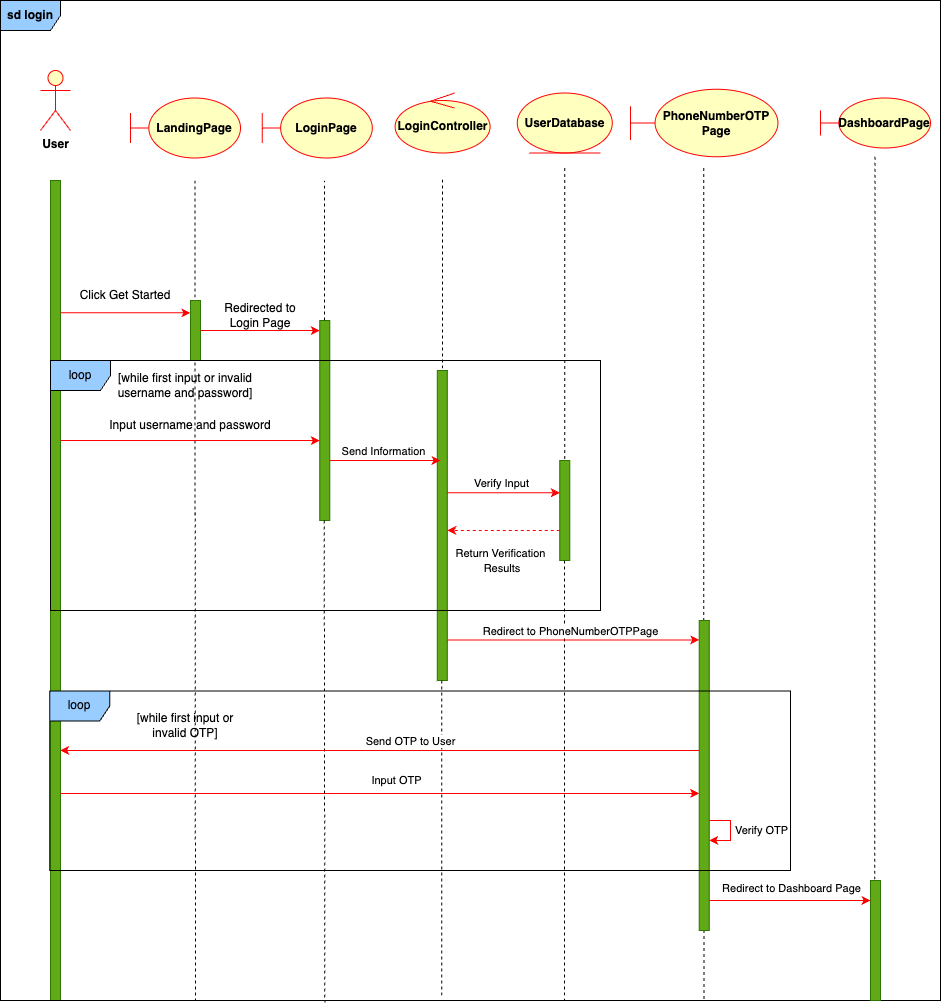

The diagram above was exported from draw.io. Its source (the exported page's mxGraphModel, read from the mxfile embedded in the PNG):
<mxGraphModel dx="984" dy="660" grid="1" gridSize="10" guides="1" tooltips="1" connect="1" arrows="1" fold="1" page="1" pageScale="1" pageWidth="850" pageHeight="1100" math="0" shadow="0">
  <root>
    <mxCell id="0" />
    <mxCell id="1" parent="0" />
    <mxCell id="xfQ6L2YKN6hMZLL65EzL-9" value="&lt;b&gt;User&lt;/b&gt;" style="shape=umlActor;verticalLabelPosition=bottom;verticalAlign=top;html=1;outlineConnect=0;fillColor=#ffffc0;strokeColor=#ff0000;" parent="1" vertex="1">
      <mxGeometry x="40" y="70" width="30" height="60" as="geometry" />
    </mxCell>
    <mxCell id="xfQ6L2YKN6hMZLL65EzL-10" value="" style="html=1;points=[];perimeter=orthogonalPerimeter;outlineConnect=0;targetShapes=umlLifeline;portConstraint=eastwest;newEdgeStyle={&quot;edgeStyle&quot;:&quot;elbowEdgeStyle&quot;,&quot;elbow&quot;:&quot;vertical&quot;,&quot;curved&quot;:0,&quot;rounded&quot;:0};fillColor=#60a917;fontColor=#ffffff;strokeColor=#2D7600;" parent="1" vertex="1">
      <mxGeometry x="50" y="180" width="10" height="820" as="geometry" />
    </mxCell>
    <mxCell id="xfQ6L2YKN6hMZLL65EzL-12" value="" style="endArrow=classic;html=1;rounded=0;fillColor=#ff0000;strokeColor=#ff0000;" parent="1" target="vqMnUUZwFut9ot3hvfRC-6" edge="1">
      <mxGeometry width="50" height="50" relative="1" as="geometry">
        <mxPoint x="60" y="312.33" as="sourcePoint" />
        <mxPoint x="185" y="312.33" as="targetPoint" />
      </mxGeometry>
    </mxCell>
    <mxCell id="xfQ6L2YKN6hMZLL65EzL-17" value="" style="html=1;points=[];perimeter=orthogonalPerimeter;outlineConnect=0;targetShapes=umlLifeline;portConstraint=eastwest;newEdgeStyle={&quot;edgeStyle&quot;:&quot;elbowEdgeStyle&quot;,&quot;elbow&quot;:&quot;vertical&quot;,&quot;curved&quot;:0,&quot;rounded&quot;:0};fillColor=#60a917;fontColor=#ffffff;strokeColor=#2D7600;" parent="1" vertex="1">
      <mxGeometry x="319.29" y="320" width="10" height="200" as="geometry" />
    </mxCell>
    <mxCell id="xfQ6L2YKN6hMZLL65EzL-29" value="&lt;b&gt;LoginPage&lt;/b&gt;" style="shape=umlBoundary;whiteSpace=wrap;html=1;fillColor=#ffffc0;strokeColor=#ff0000;" parent="1" vertex="1">
      <mxGeometry x="261.78999999999996" y="97.5" width="110" height="60" as="geometry" />
    </mxCell>
    <mxCell id="xfQ6L2YKN6hMZLL65EzL-30" value="&lt;b&gt;LoginController&lt;/b&gt;" style="ellipse;shape=umlControl;whiteSpace=wrap;html=1;fillColor=#ffffc0;strokeColor=#ff0000;" parent="1" vertex="1">
      <mxGeometry x="394.6" y="92.5" width="95" height="60" as="geometry" />
    </mxCell>
    <mxCell id="xfQ6L2YKN6hMZLL65EzL-32" value="" style="endArrow=classic;html=1;rounded=0;fillColor=#ff0000;strokeColor=#ff0000;" parent="1" target="vqMnUUZwFut9ot3hvfRC-35" edge="1">
      <mxGeometry width="50" height="50" relative="1" as="geometry">
        <mxPoint x="60" y="792.98" as="sourcePoint" />
        <mxPoint x="185" y="792.98" as="targetPoint" />
      </mxGeometry>
    </mxCell>
    <mxCell id="xfQ6L2YKN6hMZLL65EzL-33" value="Input OTP" style="edgeLabel;html=1;align=center;verticalAlign=middle;resizable=0;points=[];" parent="xfQ6L2YKN6hMZLL65EzL-32" connectable="0" vertex="1">
      <mxGeometry x="0.3091" relative="1" as="geometry">
        <mxPoint x="-83" y="-13" as="offset" />
      </mxGeometry>
    </mxCell>
    <mxCell id="xfQ6L2YKN6hMZLL65EzL-40" value="Click Get Started" style="text;html=1;align=center;verticalAlign=middle;whiteSpace=wrap;rounded=0;" parent="1" vertex="1">
      <mxGeometry x="70" y="280" width="110" height="30" as="geometry" />
    </mxCell>
    <mxCell id="xfQ6L2YKN6hMZLL65EzL-41" value="&lt;b&gt;UserDatabase&lt;/b&gt;" style="ellipse;shape=umlEntity;whiteSpace=wrap;html=1;fillColor=#ffffc0;strokeColor=#ff0000;" parent="1" vertex="1">
      <mxGeometry x="516.79" y="92.5" width="95" height="60" as="geometry" />
    </mxCell>
    <mxCell id="xfQ6L2YKN6hMZLL65EzL-42" value="" style="html=1;points=[];perimeter=orthogonalPerimeter;outlineConnect=0;targetShapes=umlLifeline;portConstraint=eastwest;newEdgeStyle={&quot;edgeStyle&quot;:&quot;elbowEdgeStyle&quot;,&quot;elbow&quot;:&quot;vertical&quot;,&quot;curved&quot;:0,&quot;rounded&quot;:0};fillColor=#60a917;fontColor=#ffffff;strokeColor=#2D7600;" parent="1" vertex="1">
      <mxGeometry x="436.79" y="370" width="10" height="310" as="geometry" />
    </mxCell>
    <mxCell id="xfQ6L2YKN6hMZLL65EzL-53" value="" style="endArrow=none;dashed=1;html=1;rounded=0;" parent="1" target="xfQ6L2YKN6hMZLL65EzL-52" edge="1">
      <mxGeometry width="50" height="50" relative="1" as="geometry">
        <mxPoint x="564.29" y="167.5" as="sourcePoint" />
        <mxPoint x="564.29" y="667.7777777777778" as="targetPoint" />
      </mxGeometry>
    </mxCell>
    <mxCell id="xfQ6L2YKN6hMZLL65EzL-52" value="" style="html=1;points=[];perimeter=orthogonalPerimeter;outlineConnect=0;targetShapes=umlLifeline;portConstraint=eastwest;newEdgeStyle={&quot;edgeStyle&quot;:&quot;elbowEdgeStyle&quot;,&quot;elbow&quot;:&quot;vertical&quot;,&quot;curved&quot;:0,&quot;rounded&quot;:0};fillColor=#60a917;fontColor=#ffffff;strokeColor=#2D7600;" parent="1" vertex="1">
      <mxGeometry x="559.29" y="460" width="10" height="100" as="geometry" />
    </mxCell>
    <mxCell id="xfQ6L2YKN6hMZLL65EzL-64" value="&lt;span&gt;DashboardPage&lt;/span&gt;" style="shape=umlBoundary;whiteSpace=wrap;html=1;fontStyle=1;fillColor=#ffffc0;strokeColor=#ff0000;" parent="1" vertex="1">
      <mxGeometry x="820" y="97.5" width="110" height="50" as="geometry" />
    </mxCell>
    <mxCell id="xfQ6L2YKN6hMZLL65EzL-82" value="" style="endArrow=none;dashed=1;html=1;rounded=0;entryX=0.351;entryY=1.002;entryDx=0;entryDy=0;entryPerimeter=0;" parent="1" edge="1">
      <mxGeometry width="50" height="50" relative="1" as="geometry">
        <mxPoint x="323.72999999999996" y="520" as="sourcePoint" />
        <mxPoint x="324.38000000000005" y="1001.9999999999998" as="targetPoint" />
      </mxGeometry>
    </mxCell>
    <mxCell id="xfQ6L2YKN6hMZLL65EzL-93" value="" style="endArrow=none;dashed=1;html=1;rounded=0;entryX=0.472;entryY=0.998;entryDx=0;entryDy=0;entryPerimeter=0;" parent="1" edge="1">
      <mxGeometry width="50" height="50" relative="1" as="geometry">
        <mxPoint x="441.36000000000007" y="680" as="sourcePoint" />
        <mxPoint x="441.36000000000007" y="998" as="targetPoint" />
      </mxGeometry>
    </mxCell>
    <mxCell id="F5L2HwsKz4QFNeHZd5Vk-6" value="" style="endArrow=none;dashed=1;html=1;rounded=0;" parent="1" source="xfQ6L2YKN6hMZLL65EzL-17" edge="1">
      <mxGeometry width="50" height="50" relative="1" as="geometry">
        <mxPoint x="324.09000000000003" y="197.5" as="sourcePoint" />
        <mxPoint x="324" y="180" as="targetPoint" />
      </mxGeometry>
    </mxCell>
    <mxCell id="vqMnUUZwFut9ot3hvfRC-1" value="&lt;b&gt;sd login&lt;/b&gt;" style="shape=umlFrame;whiteSpace=wrap;html=1;pointerEvents=0;fillColor=#99ccff;strokeColor=#000000;" parent="1" vertex="1">
      <mxGeometry width="940" height="1000" as="geometry" />
    </mxCell>
    <mxCell id="vqMnUUZwFut9ot3hvfRC-4" value="&lt;b&gt;LandingPage&lt;/b&gt;" style="shape=umlBoundary;whiteSpace=wrap;html=1;fillColor=#ffffc0;strokeColor=#ff0000;" parent="1" vertex="1">
      <mxGeometry x="129.99999999999997" y="97.5" width="110" height="60" as="geometry" />
    </mxCell>
    <mxCell id="vqMnUUZwFut9ot3hvfRC-5" value="" style="endArrow=none;dashed=1;html=1;rounded=0;" parent="1" edge="1">
      <mxGeometry width="50" height="50" relative="1" as="geometry">
        <mxPoint x="194.5" y="350" as="sourcePoint" />
        <mxPoint x="195" y="1000" as="targetPoint" />
      </mxGeometry>
    </mxCell>
    <mxCell id="vqMnUUZwFut9ot3hvfRC-7" value="" style="endArrow=none;dashed=1;html=1;rounded=0;" parent="1" edge="1">
      <mxGeometry width="50" height="50" relative="1" as="geometry">
        <mxPoint x="194.5" y="180" as="sourcePoint" />
        <mxPoint x="194.5" y="300" as="targetPoint" />
      </mxGeometry>
    </mxCell>
    <mxCell id="vqMnUUZwFut9ot3hvfRC-6" value="" style="html=1;points=[];perimeter=orthogonalPerimeter;outlineConnect=0;targetShapes=umlLifeline;portConstraint=eastwest;newEdgeStyle={&quot;edgeStyle&quot;:&quot;elbowEdgeStyle&quot;,&quot;elbow&quot;:&quot;vertical&quot;,&quot;curved&quot;:0,&quot;rounded&quot;:0};fillColor=#60a917;fontColor=#ffffff;strokeColor=#2D7600;" parent="1" vertex="1">
      <mxGeometry x="190" y="300" width="10" height="60" as="geometry" />
    </mxCell>
    <mxCell id="vqMnUUZwFut9ot3hvfRC-8" value="" style="endArrow=classic;html=1;rounded=0;fillColor=#ff0000;strokeColor=#ff0000;" parent="1" source="vqMnUUZwFut9ot3hvfRC-6" target="xfQ6L2YKN6hMZLL65EzL-17" edge="1">
      <mxGeometry width="50" height="50" relative="1" as="geometry">
        <mxPoint x="202.1" y="324.83" as="sourcePoint" />
        <mxPoint x="332.1" y="324.5" as="targetPoint" />
      </mxGeometry>
    </mxCell>
    <mxCell id="vqMnUUZwFut9ot3hvfRC-10" value="Redirected to Login Page" style="text;html=1;align=center;verticalAlign=middle;whiteSpace=wrap;rounded=0;" parent="1" vertex="1">
      <mxGeometry x="210" y="300" width="100" height="30" as="geometry" />
    </mxCell>
    <mxCell id="vqMnUUZwFut9ot3hvfRC-11" value="" style="endArrow=none;dashed=1;html=1;rounded=0;" parent="1" target="xfQ6L2YKN6hMZLL65EzL-42" edge="1">
      <mxGeometry width="50" height="50" relative="1" as="geometry">
        <mxPoint x="442" y="179" as="sourcePoint" />
        <mxPoint x="441.55" y="330" as="targetPoint" />
      </mxGeometry>
    </mxCell>
    <mxCell id="vqMnUUZwFut9ot3hvfRC-12" value="" style="endArrow=classic;html=1;rounded=0;fillColor=#ff0000;strokeColor=#ff0000;" parent="1" edge="1">
      <mxGeometry width="50" height="50" relative="1" as="geometry">
        <mxPoint x="60" y="440" as="sourcePoint" />
        <mxPoint x="319.28999999999996" y="439.99999999999994" as="targetPoint" />
      </mxGeometry>
    </mxCell>
    <mxCell id="vqMnUUZwFut9ot3hvfRC-13" value="Input username and password" style="text;html=1;align=center;verticalAlign=middle;whiteSpace=wrap;rounded=0;" parent="1" vertex="1">
      <mxGeometry x="100" y="410" width="180" height="30" as="geometry" />
    </mxCell>
    <mxCell id="vqMnUUZwFut9ot3hvfRC-14" value="[while first input or invalid username and password]" style="text;html=1;align=center;verticalAlign=middle;whiteSpace=wrap;rounded=0;" parent="1" vertex="1">
      <mxGeometry x="90" y="370" width="190" height="30" as="geometry" />
    </mxCell>
    <mxCell id="vqMnUUZwFut9ot3hvfRC-15" value="loop" style="shape=umlFrame;whiteSpace=wrap;html=1;pointerEvents=0;fillColor=#99CCFF;" parent="1" vertex="1">
      <mxGeometry x="50" y="360" width="550" height="250" as="geometry" />
    </mxCell>
    <mxCell id="vqMnUUZwFut9ot3hvfRC-18" value="" style="endArrow=classic;html=1;rounded=0;fillColor=#ff0000;strokeColor=#ff0000;" parent="1" edge="1">
      <mxGeometry width="50" height="50" relative="1" as="geometry">
        <mxPoint x="329.29" y="460" as="sourcePoint" />
        <mxPoint x="440" y="460" as="targetPoint" />
      </mxGeometry>
    </mxCell>
    <mxCell id="vqMnUUZwFut9ot3hvfRC-19" value="Send Information" style="edgeLabel;html=1;align=center;verticalAlign=middle;resizable=0;points=[];" parent="vqMnUUZwFut9ot3hvfRC-18" connectable="0" vertex="1">
      <mxGeometry x="0.2413" y="-2" relative="1" as="geometry">
        <mxPoint x="-16" y="-12" as="offset" />
      </mxGeometry>
    </mxCell>
    <mxCell id="vqMnUUZwFut9ot3hvfRC-20" value="" style="endArrow=classic;html=1;rounded=0;fillColor=#ff0000;strokeColor=#ff0000;" parent="1" edge="1">
      <mxGeometry width="50" height="50" relative="1" as="geometry">
        <mxPoint x="446.78999999999996" y="492.31" as="sourcePoint" />
        <mxPoint x="559.29" y="492.31" as="targetPoint" />
      </mxGeometry>
    </mxCell>
    <mxCell id="vqMnUUZwFut9ot3hvfRC-21" value="Verify Input" style="edgeLabel;html=1;align=center;verticalAlign=middle;resizable=0;points=[];" parent="vqMnUUZwFut9ot3hvfRC-20" connectable="0" vertex="1">
      <mxGeometry x="0.2413" y="-2" relative="1" as="geometry">
        <mxPoint x="-16" y="-12" as="offset" />
      </mxGeometry>
    </mxCell>
    <mxCell id="vqMnUUZwFut9ot3hvfRC-22" value="" style="endArrow=classic;html=1;rounded=0;dashed=1;strokeColor=#FF0000;" parent="1" edge="1">
      <mxGeometry width="50" height="50" relative="1" as="geometry">
        <mxPoint x="559.29" y="530" as="sourcePoint" />
        <mxPoint x="446.78999999999996" y="530" as="targetPoint" />
      </mxGeometry>
    </mxCell>
    <mxCell id="vqMnUUZwFut9ot3hvfRC-25" value="&lt;br&gt;&lt;span style=&quot;color: rgb(0, 0, 0); font-family: Helvetica; font-size: 11px; font-style: normal; font-variant-ligatures: normal; font-variant-caps: normal; font-weight: 400; letter-spacing: normal; orphans: 2; text-align: center; text-indent: 0px; text-transform: none; widows: 2; word-spacing: 0px; -webkit-text-stroke-width: 0px; white-space: nowrap; background-color: rgb(255, 255, 255); text-decoration-thickness: initial; text-decoration-style: initial; text-decoration-color: initial; display: inline !important; float: none;&quot;&gt;Return Verification&amp;nbsp;&lt;/span&gt;&lt;div&gt;&lt;span style=&quot;color: rgb(0, 0, 0); font-family: Helvetica; font-size: 11px; font-style: normal; font-variant-ligatures: normal; font-variant-caps: normal; font-weight: 400; letter-spacing: normal; orphans: 2; text-align: center; text-indent: 0px; text-transform: none; widows: 2; word-spacing: 0px; -webkit-text-stroke-width: 0px; white-space: nowrap; background-color: rgb(255, 255, 255); text-decoration-thickness: initial; text-decoration-style: initial; text-decoration-color: initial; display: inline !important; float: none;&quot;&gt;Results&lt;/span&gt;&lt;br&gt;&lt;br&gt;&lt;/div&gt;" style="text;html=1;align=center;verticalAlign=middle;whiteSpace=wrap;rounded=0;" parent="1" vertex="1">
      <mxGeometry x="446.79" y="540" width="110" height="40" as="geometry" />
    </mxCell>
    <mxCell id="vqMnUUZwFut9ot3hvfRC-28" value="" style="endArrow=none;dashed=1;html=1;rounded=0;" parent="1" source="xfQ6L2YKN6hMZLL65EzL-52" edge="1">
      <mxGeometry width="50" height="50" relative="1" as="geometry">
        <mxPoint x="564" y="560" as="sourcePoint" />
        <mxPoint x="564" y="1000" as="targetPoint" />
      </mxGeometry>
    </mxCell>
    <mxCell id="vqMnUUZwFut9ot3hvfRC-29" value="&lt;span&gt;PhoneNumberOTP&lt;/span&gt;&lt;div&gt;&lt;span&gt;Page&lt;/span&gt;&lt;/div&gt;" style="shape=umlBoundary;whiteSpace=wrap;html=1;fontStyle=1;fillColor=#ffffc0;strokeColor=#ff0000;" parent="1" vertex="1">
      <mxGeometry x="630" y="88.75" width="147.45" height="67.5" as="geometry" />
    </mxCell>
    <mxCell id="vqMnUUZwFut9ot3hvfRC-33" value="" style="endArrow=classic;html=1;rounded=0;fillColor=#ff0000;strokeColor=#ff0000;" parent="1" edge="1">
      <mxGeometry width="50" height="50" relative="1" as="geometry">
        <mxPoint x="446.78999999999996" y="639.3799999999999" as="sourcePoint" />
        <mxPoint x="698.7200000000003" y="639.3799999999999" as="targetPoint" />
      </mxGeometry>
    </mxCell>
    <mxCell id="vqMnUUZwFut9ot3hvfRC-37" value="Redirect to PhoneNumberOTPPage" style="edgeLabel;html=1;align=center;verticalAlign=middle;resizable=0;points=[];" parent="vqMnUUZwFut9ot3hvfRC-33" connectable="0" vertex="1">
      <mxGeometry x="-0.5485" y="2" relative="1" as="geometry">
        <mxPoint x="66" y="-7" as="offset" />
      </mxGeometry>
    </mxCell>
    <mxCell id="vqMnUUZwFut9ot3hvfRC-36" value="" style="endArrow=none;dashed=1;html=1;rounded=0;" parent="1" edge="1">
      <mxGeometry width="50" height="50" relative="1" as="geometry">
        <mxPoint x="703.29" y="167.5004761904762" as="sourcePoint" />
        <mxPoint x="703.41" y="1000" as="targetPoint" />
      </mxGeometry>
    </mxCell>
    <mxCell id="vqMnUUZwFut9ot3hvfRC-35" value="" style="html=1;points=[];perimeter=orthogonalPerimeter;outlineConnect=0;targetShapes=umlLifeline;portConstraint=eastwest;newEdgeStyle={&quot;edgeStyle&quot;:&quot;elbowEdgeStyle&quot;,&quot;elbow&quot;:&quot;vertical&quot;,&quot;curved&quot;:0,&quot;rounded&quot;:0};fillColor=#60a917;fontColor=#ffffff;strokeColor=#2D7600;" parent="1" vertex="1">
      <mxGeometry x="698.72" y="620" width="10" height="310" as="geometry" />
    </mxCell>
    <mxCell id="vqMnUUZwFut9ot3hvfRC-40" value="" style="endArrow=classic;html=1;rounded=0;fillColor=#ff0000;strokeColor=#ff0000;" parent="1" edge="1">
      <mxGeometry width="50" height="50" relative="1" as="geometry">
        <mxPoint x="698.7200000000003" y="750" as="sourcePoint" />
        <mxPoint x="59.69" y="750" as="targetPoint" />
      </mxGeometry>
    </mxCell>
    <mxCell id="vqMnUUZwFut9ot3hvfRC-41" value="Send OTP to User" style="edgeLabel;html=1;align=center;verticalAlign=middle;resizable=0;points=[];" parent="vqMnUUZwFut9ot3hvfRC-40" connectable="0" vertex="1">
      <mxGeometry x="-0.5485" y="2" relative="1" as="geometry">
        <mxPoint x="-145" y="-12" as="offset" />
      </mxGeometry>
    </mxCell>
    <mxCell id="vqMnUUZwFut9ot3hvfRC-42" value="loop" style="shape=umlFrame;whiteSpace=wrap;html=1;pointerEvents=0;fillColor=#99CCFF;" parent="1" vertex="1">
      <mxGeometry x="49.29" y="690.48" width="740.71" height="179.52" as="geometry" />
    </mxCell>
    <mxCell id="vqMnUUZwFut9ot3hvfRC-43" value="[while first input or invalid OTP]" style="text;html=1;align=center;verticalAlign=middle;whiteSpace=wrap;rounded=0;" parent="1" vertex="1">
      <mxGeometry x="120" y="710" width="130" height="30" as="geometry" />
    </mxCell>
    <mxCell id="vqMnUUZwFut9ot3hvfRC-44" value="" style="endArrow=classic;html=1;rounded=0;fillColor=#ff0000;strokeColor=#ff0000;" parent="1" source="vqMnUUZwFut9ot3hvfRC-35" edge="1">
      <mxGeometry width="50" height="50" relative="1" as="geometry">
        <mxPoint x="708.72" y="810" as="sourcePoint" />
        <mxPoint x="708.7200000000003" y="840.0000000000001" as="targetPoint" />
        <Array as="points">
          <mxPoint x="730" y="820" />
          <mxPoint x="730" y="840" />
        </Array>
      </mxGeometry>
    </mxCell>
    <mxCell id="vqMnUUZwFut9ot3hvfRC-46" value="Verify OTP" style="edgeLabel;html=1;align=center;verticalAlign=middle;resizable=0;points=[];" parent="vqMnUUZwFut9ot3hvfRC-44" connectable="0" vertex="1">
      <mxGeometry x="0.1062" y="-1" relative="1" as="geometry">
        <mxPoint x="31" y="-4" as="offset" />
      </mxGeometry>
    </mxCell>
    <mxCell id="vqMnUUZwFut9ot3hvfRC-48" value="" style="endArrow=none;dashed=1;html=1;rounded=0;" parent="1" edge="1">
      <mxGeometry width="50" height="50" relative="1" as="geometry">
        <mxPoint x="874.52" y="156.2504761904762" as="sourcePoint" />
        <mxPoint x="874.23" y="878.75" as="targetPoint" />
      </mxGeometry>
    </mxCell>
    <mxCell id="vqMnUUZwFut9ot3hvfRC-47" value="" style="html=1;points=[];perimeter=orthogonalPerimeter;outlineConnect=0;targetShapes=umlLifeline;portConstraint=eastwest;newEdgeStyle={&quot;edgeStyle&quot;:&quot;elbowEdgeStyle&quot;,&quot;elbow&quot;:&quot;vertical&quot;,&quot;curved&quot;:0,&quot;rounded&quot;:0};fillColor=#60a917;fontColor=#ffffff;strokeColor=#2D7600;" parent="1" vertex="1">
      <mxGeometry x="870" y="880" width="10" height="120" as="geometry" />
    </mxCell>
    <mxCell id="vqMnUUZwFut9ot3hvfRC-49" value="" style="endArrow=classic;html=1;rounded=0;fillColor=#ff0000;strokeColor=#ff0000;" parent="1" edge="1">
      <mxGeometry width="50" height="50" relative="1" as="geometry">
        <mxPoint x="708.7200000000003" y="900" as="sourcePoint" />
        <mxPoint x="870" y="900" as="targetPoint" />
      </mxGeometry>
    </mxCell>
    <mxCell id="vqMnUUZwFut9ot3hvfRC-50" value="Redirect to Dashboard Page" style="edgeLabel;html=1;align=center;verticalAlign=middle;resizable=0;points=[];" parent="vqMnUUZwFut9ot3hvfRC-49" connectable="0" vertex="1">
      <mxGeometry x="0.3091" relative="1" as="geometry">
        <mxPoint x="-24" y="-13" as="offset" />
      </mxGeometry>
    </mxCell>
  </root>
</mxGraphModel>